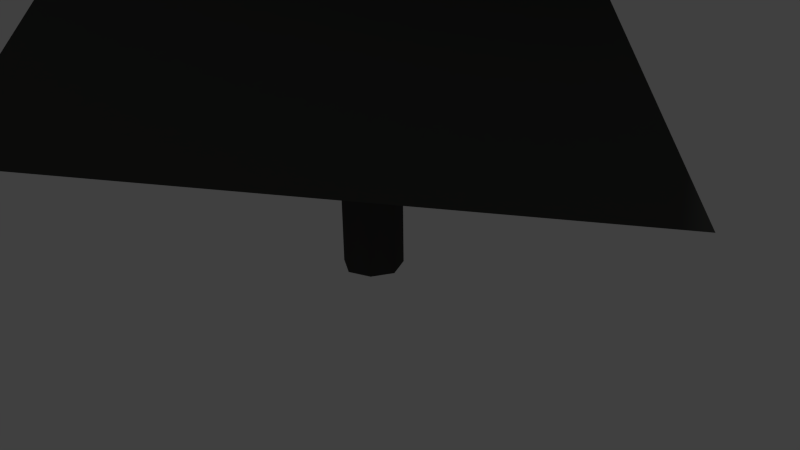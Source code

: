 # Source: tree_pine_02.blend  (saved by Blender 2.75.0; exported with 4.5.12 LTS)
import bpy
from mathutils import Matrix  # noqa: F401  (used for matrix-valued properties, if any)

bpy.ops.wm.read_factory_settings(use_empty=True)
scene = bpy.context.scene
scene.name = 'Scene'

# ---- collections
col_collection_1 = bpy.data.collections.new('Collection 1'); scene.collection.children.link(col_collection_1)

# ---- materials (node trees are filled in below, after node groups)
mat_tr_pine_bark = bpy.data.materials.new('tr_pine_bark')
mat_tr_pine_bark.alpha_threshold = 0.0
mat_tr_pine_bark.use_transparent_shadow = False
mat_tr_pine_bark.diffuse_color = (0.06372, 0.06162, 0.05998, 1.0)
mat_tr_pine_bark.specular_color = (1.0, 0.3357, 0.1895)
mat_tr_pine_bark.roughness = 0.5
mat_tr_pine_bark.line_color = (0.0, 0.0, 0.0, 1.0)
mat_tr_pine_green_2 = bpy.data.materials.new('tr_pine_green_2')
mat_tr_pine_green_2.alpha_threshold = 0.0
mat_tr_pine_green_2.use_transparent_shadow = False
mat_tr_pine_green_2.diffuse_color = (0.06485, 0.06663, 0.0631, 1.0)
mat_tr_pine_green_2.specular_color = (0.007532, 0.008076, 0.007293)
mat_tr_pine_green_2.roughness = 0.5
mat_tr_pine_green_2.line_color = (0.0, 0.0, 0.0, 1.0)

# ---- material node trees

# ---- world
world_world = bpy.data.worlds.new('World'); scene.world = world_world
world_world.color = (0.05088, 0.05088, 0.05088)
world_world.use_sun_shadow = False
world_world.sun_shadow_jitter_overblur = 0.0
world_world.cycles.sampling_method = 'MANUAL'
world_world.cycles.sample_map_resolution = 256

# ---- cameras
cam_camera = bpy.data.cameras.new('Camera')
cam_camera.clip_end = 100.0
cam_camera.lens = 35.0
cam_camera.sensor_width = 32.0
cam_camera.sensor_height = 18.0
cam_camera.ortho_scale = 7.314
cam_camera.dof.focus_distance = 0.0
cam_camera.dof.aperture_fstop = 128.0

# ---- lights
light_lamp = bpy.data.lights.new('Lamp', 'POINT')
light_lamp.transmission_factor = 0.0
light_lamp.cutoff_distance = 30.0
light_lamp.energy = 100.0
light_lamp.shadow_buffer_clip_start = 1.001
light_lamp.shadow_soft_size = 0.1
light_lamp.shadow_maximum_resolution = 0.006
light_lamp.use_absolute_resolution = True
light_lamp.cycles.use_multiple_importance_sampling = False

# ---- meshes
me_tree_pine_02 = bpy.data.meshes.new('_tree_pine_02')
me_tree_pine_02.from_pydata([(-0.2828, -0.2617, 1.703), (-0.2881, 0.3113, 1.703), (0.2828, 0.2617, 1.703), (0.2881, -0.3113, 1.703), (0.003975, -0.4297, 1.703), (-0.2828, -0.2617, 3.5), (-0.4281, 0.03715, 1.703), (-0.2828, -0.2617, -0.09346), (-0.2881, 0.3113, 3.5), (-0.003975, 0.4297, 1.703), (-0.2881, 0.3113, -0.09346), (0.2828, 0.2617, 3.5), (0.4281, -0.03715, 1.703), (0.2828, 0.2617, -0.09346), (0.2881, -0.3113, 3.5), (0.2881, -0.3113, -0.09346), (0.003975, -0.4297, -0.09346), (0.003975, -0.4297, 3.5), (-0.4281, 0.03715, -0.09346), (-0.4281, 0.03715, 3.5), (0.4281, -0.03715, -0.09346), (0.4281, -0.03715, 3.5), (-0.003975, 0.4297, -0.09346), (-0.003975, 0.4297, 3.5), (-0.234, -4.729, 2.549), (0.234, -0.005848, 7.851), (-4.915, -0.006533, 3.348), (4.447, 0.01823, 1.913), (-0.2341, 4.741, 2.712), (-0.596, -4.086, 5.086), (-0.09044, -0.08371, 10.48), (-3.609, 0.2335, 5.48), (4.596, 0.1127, 4.725), (0.411, 4.206, 5.386), (-2.592, 0.418, 6.778), (2.662, -0.3537, 6.935), (-0.3482, -2.595, 6.759), (0.4176, 2.659, 6.954), (-0.4515, -3.287, 7.861), (-0.2161, -0.2964, 13.1), (-3.188, -0.08055, 8.431), (3.432, -0.608, 7.652), (-0.2629, 2.626, 7.861), (-1.587, -0.07117, 10.02), (1.686, 0.08433, 10.02), (-0.2341, -1.657, 10.02), (-0.1409, 1.683, 10.02)], [], [(0, 4, 17, 5), (0, 5, 19, 6), (0, 6, 18, 7), (0, 7, 16, 4), (1, 6, 19, 8), (1, 8, 23, 9), (1, 9, 22, 10), (1, 10, 18, 6), (2, 9, 23, 11), (2, 11, 21, 12), (2, 12, 20, 13), (2, 13, 22, 9), (3, 12, 21, 14), (3, 14, 17, 4), (3, 4, 16, 15), (3, 15, 20, 12), (24, 26, 28, 27), (25, 26, 24), (25, 28, 26), (25, 27, 28), (25, 24, 27), (29, 31, 33, 32), (30, 34, 36), (30, 37, 34), (35, 32, 33, 37), (36, 29, 32, 35), (37, 33, 31, 34), (30, 35, 37), (30, 36, 35), (34, 31, 29, 36), (38, 40, 42, 41), (39, 43, 45), (39, 46, 43), (39, 44, 46), (45, 38, 41, 44), (46, 42, 40, 43), (44, 41, 42, 46), (39, 45, 44), (43, 40, 38, 45)])
me_tree_pine_02.polygons.foreach_set('use_smooth', [1, 1, 1, 1, 1, 1, 1, 1, 1, 1, 1, 1, 1, 1, 1, 1, 0, 0, 0, 0, 0, 0, 0, 0, 0, 0, 0, 0, 0, 0, 0, 0, 0, 0, 0, 0, 0, 0, 0])
me_tree_pine_02.polygons.foreach_set('material_index', [0, 0, 0, 0, 0, 0, 0, 0, 0, 0, 0, 0, 0, 0, 0, 0, 1, 1, 1, 1, 1, 1, 1, 1, 1, 1, 1, 1, 1, 1, 1, 1, 1, 1, 1, 1, 1, 1, 1])
me_tree_pine_02.materials.append(mat_tr_pine_bark)
me_tree_pine_02.materials.append(mat_tr_pine_green_2)
me_tree_pine_02.use_remesh_preserve_volume = False
me_tree_pine_02.use_remesh_preserve_attributes = False
me_tree_pine_02.use_mirror_vertex_groups = False
me_tree_pine_02.update()

# ---- objects
ob_tree_pine_2 = bpy.data.objects.new('_tree_pine_2', me_tree_pine_02)
ob_lamp = bpy.data.objects.new('Lamp', light_lamp)
ob_camera = bpy.data.objects.new('Camera', cam_camera)

# ---- transforms, parenting, visibility, modifiers, constraints
ob_tree_pine_2.location = (0.0, 0.0, 0.0)
ob_tree_pine_2.lineart.crease_threshold = 0.0
ob_lamp.location = (4.076, 1.005, 6.904)
ob_lamp.rotation_euler = (0.6503, 0.05522, 1.866)
ob_lamp.lock_rotations_4d = False
ob_lamp.empty_display_type = 'ARROWS'
ob_lamp.color = (0.0, 0.0, 0.0, 0.0)
ob_lamp.lineart.crease_threshold = 0.0
ob_camera.location = (7.481, -6.508, 5.344)
ob_camera.rotation_euler = (1.109, 0.01082, 0.8149)
ob_camera.lock_rotations_4d = False
ob_camera.empty_display_type = 'ARROWS'
ob_camera.color = (0.0, 0.0, 0.0, 0.0)
ob_camera.display_type = 'WIRE'
ob_camera.lineart.crease_threshold = 0.0

# ---- collection membership
col_collection_1.objects.link(ob_tree_pine_2)
col_collection_1.objects.link(ob_lamp)
col_collection_1.objects.link(ob_camera)

# ---- scene / render settings (as saved in the file)
scene.camera = ob_camera
scene.frame_start = 1; scene.frame_end = 250; scene.frame_set(1)
scene.render.engine = 'BLENDER_EEVEE_NEXT'
scene.render.resolution_percentage = 50
scene.render.dither_intensity = 0.0
scene.cycles.use_denoising = False
scene.cycles.samples = 10
scene.cycles.sampling_pattern = 'TABULATED_SOBOL'
scene.cycles.light_sampling_threshold = 0.0
scene.cycles.use_adaptive_sampling = False
scene.cycles.use_light_tree = False
scene.cycles.blur_glossy = 0.0
scene.cycles.volume_bounces = 1
scene.cycles.pixel_filter_type = 'GAUSSIAN'
scene.cycles.sample_clamp_indirect = 0.0
scene.view_settings.view_transform = 'Standard'
bpy.context.view_layer.update()
